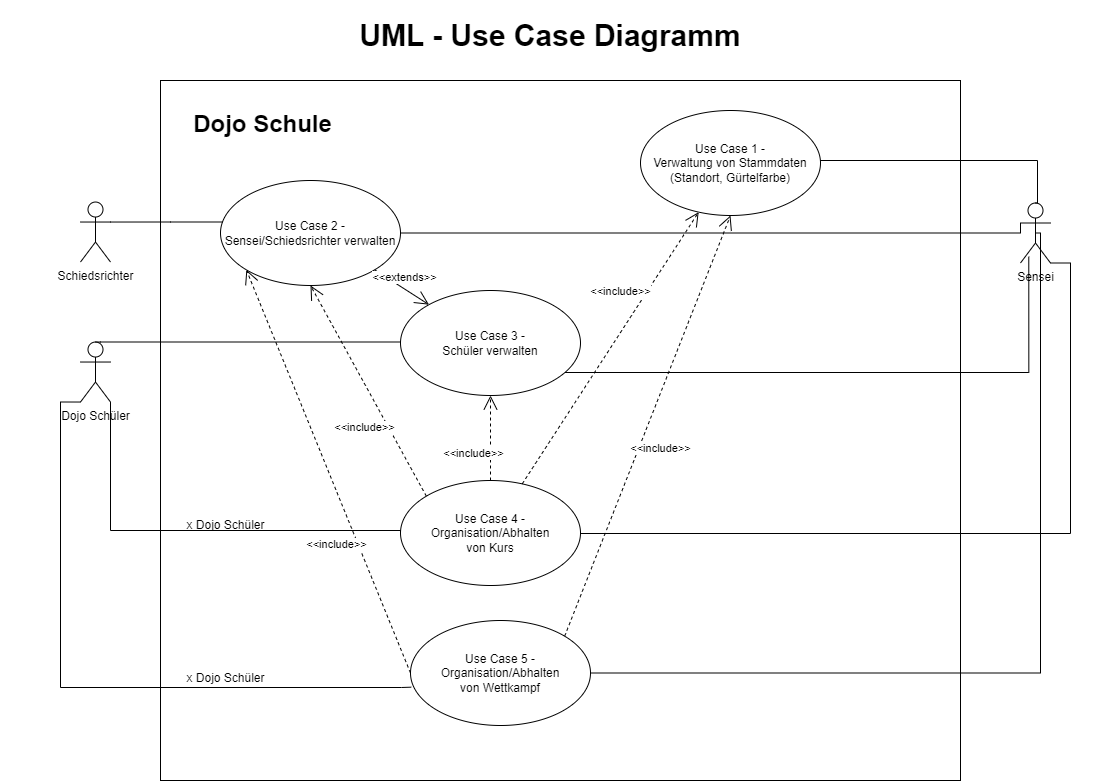

The diagram above was exported from draw.io. Its source (the exported page's mxGraphModel, read from the mxfile embedded in the PNG):
<mxGraphModel dx="2390" dy="3745" grid="1" gridSize="10" guides="1" tooltips="1" connect="1" arrows="1" fold="1" page="1" pageScale="1" pageWidth="827" pageHeight="1169" math="0" shadow="0">
  <root>
    <mxCell id="0" />
    <mxCell id="1" parent="0" />
    <mxCell id="vXkP8HubEGrQsw0expys-2" value="UML - Use Case Diagramm" style="text;html=1;align=center;verticalAlign=middle;whiteSpace=wrap;rounded=0;fontStyle=1;fontSize=30;" vertex="1" parent="1">
      <mxGeometry x="200" y="-2280" width="1100" height="70" as="geometry" />
    </mxCell>
    <mxCell id="Red1ORgHXicUbS49_O6O-2" value="" style="html=1;whiteSpace=wrap;" parent="1" vertex="1">
      <mxGeometry x="360" y="-2200" width="800" height="700" as="geometry" />
    </mxCell>
    <mxCell id="Red1ORgHXicUbS49_O6O-3" value="Dojo Schule" style="text;strokeColor=none;fillColor=none;html=1;fontSize=24;fontStyle=1;verticalAlign=middle;align=center;" parent="1" vertex="1">
      <mxGeometry x="370.7142857142857" y="-2185.277777777778" width="182.14285714285714" height="58.88888888888889" as="geometry" />
    </mxCell>
    <mxCell id="Red1ORgHXicUbS49_O6O-10" value="Use Case 3 -&lt;br&gt;Schüler verwalten" style="ellipse;whiteSpace=wrap;html=1;rotation=0;" parent="1" vertex="1">
      <mxGeometry x="600" y="-1990" width="180" height="105" as="geometry" />
    </mxCell>
    <mxCell id="Red1ORgHXicUbS49_O6O-1" value="Dojo Schüler" style="shape=umlActor;verticalLabelPosition=bottom;verticalAlign=top;html=1;" parent="1" vertex="1">
      <mxGeometry x="280" y="-1938.47" width="30" height="60" as="geometry" />
    </mxCell>
    <mxCell id="Red1ORgHXicUbS49_O6O-16" value="" style="edgeStyle=orthogonalEdgeStyle;rounded=0;orthogonalLoop=1;jettySize=auto;html=1;endArrow=none;endFill=0;exitX=0.5;exitY=0;exitDx=0;exitDy=0;exitPerimeter=0;" parent="1" source="Red1ORgHXicUbS49_O6O-1" target="Red1ORgHXicUbS49_O6O-10" edge="1">
      <mxGeometry relative="1" as="geometry">
        <Array as="points">
          <mxPoint x="300" y="-1939" />
          <mxPoint x="300" y="-1937" />
        </Array>
      </mxGeometry>
    </mxCell>
    <mxCell id="Red1ORgHXicUbS49_O6O-20" value="Use Case 2 -&lt;br&gt;Sensei/Schiedsrichter verwalten" style="ellipse;whiteSpace=wrap;html=1;rotation=0;" parent="1" vertex="1">
      <mxGeometry x="420" y="-2100" width="180" height="105" as="geometry" />
    </mxCell>
    <mxCell id="Red1ORgHXicUbS49_O6O-25" value="" style="edgeStyle=orthogonalEdgeStyle;rounded=0;orthogonalLoop=1;jettySize=auto;html=1;endArrow=none;endFill=0;exitX=1;exitY=0.3333333333333333;exitDx=0;exitDy=0;exitPerimeter=0;" parent="1" source="Red1ORgHXicUbS49_O6O-21" target="Red1ORgHXicUbS49_O6O-20" edge="1">
      <mxGeometry relative="1" as="geometry">
        <Array as="points">
          <mxPoint x="370" y="-2058" />
          <mxPoint x="370" y="-2058" />
        </Array>
      </mxGeometry>
    </mxCell>
    <mxCell id="Red1ORgHXicUbS49_O6O-21" value="Schiedsrichter" style="shape=umlActor;verticalLabelPosition=bottom;verticalAlign=top;html=1;" parent="1" vertex="1">
      <mxGeometry x="280" y="-2078.4700000000003" width="30" height="60" as="geometry" />
    </mxCell>
    <mxCell id="Red1ORgHXicUbS49_O6O-28" value="Use Case 1 -&lt;br&gt;Verwaltung von Stammdaten&lt;br&gt;(Standort, Gürtelfarbe)" style="ellipse;whiteSpace=wrap;html=1;rotation=0;" parent="1" vertex="1">
      <mxGeometry x="840" y="-2170" width="180" height="105" as="geometry" />
    </mxCell>
    <mxCell id="Red1ORgHXicUbS49_O6O-41" value="Use Case 4 -&lt;br&gt;Organisation/Abhalten &lt;br&gt;von Kurs" style="ellipse;whiteSpace=wrap;html=1;rotation=0;" parent="1" vertex="1">
      <mxGeometry x="600" y="-1800" width="180" height="105" as="geometry" />
    </mxCell>
    <mxCell id="Red1ORgHXicUbS49_O6O-49" value="&amp;lt;&amp;lt;include&amp;gt;&amp;gt;" style="endArrow=open;endSize=12;dashed=1;html=1;rounded=0;" parent="1" source="Red1ORgHXicUbS49_O6O-41" target="Red1ORgHXicUbS49_O6O-10" edge="1">
      <mxGeometry x="-0.3738" y="17" width="160" relative="1" as="geometry">
        <mxPoint x="750" y="-1780" as="sourcePoint" />
        <mxPoint x="910" y="-1780" as="targetPoint" />
        <Array as="points" />
        <mxPoint as="offset" />
      </mxGeometry>
    </mxCell>
    <mxCell id="Red1ORgHXicUbS49_O6O-52" value="&amp;lt;&amp;lt;include&amp;gt;&amp;gt;" style="endArrow=open;endSize=12;dashed=1;html=1;rounded=0;" parent="1" source="Red1ORgHXicUbS49_O6O-41" target="Red1ORgHXicUbS49_O6O-28" edge="1">
      <mxGeometry x="0.3315" y="23" width="160" relative="1" as="geometry">
        <mxPoint x="750" y="-1780" as="sourcePoint" />
        <mxPoint x="910" y="-1780" as="targetPoint" />
        <mxPoint as="offset" />
      </mxGeometry>
    </mxCell>
    <mxCell id="Red1ORgHXicUbS49_O6O-53" value="&amp;lt;&amp;lt;include&amp;gt;&amp;gt;" style="endArrow=open;endSize=12;dashed=1;html=1;rounded=0;exitX=0;exitY=0;exitDx=0;exitDy=0;entryX=0.5;entryY=1;entryDx=0;entryDy=0;" parent="1" source="Red1ORgHXicUbS49_O6O-41" target="Red1ORgHXicUbS49_O6O-20" edge="1">
      <mxGeometry x="-0.2513" y="22" width="160" relative="1" as="geometry">
        <mxPoint x="659.9965320857822" y="-1689.9996109960243" as="sourcePoint" />
        <mxPoint x="662.7674195139583" y="-1995.0006636191872" as="targetPoint" />
        <Array as="points" />
        <mxPoint x="1" as="offset" />
      </mxGeometry>
    </mxCell>
    <mxCell id="Red1ORgHXicUbS49_O6O-45" style="edgeStyle=orthogonalEdgeStyle;rounded=0;orthogonalLoop=1;jettySize=auto;html=1;endArrow=none;endFill=0;entryX=0;entryY=0.5;entryDx=0;entryDy=0;exitX=1;exitY=1;exitDx=0;exitDy=0;exitPerimeter=0;" parent="1" source="Red1ORgHXicUbS49_O6O-1" target="Red1ORgHXicUbS49_O6O-41" edge="1">
      <mxGeometry relative="1" as="geometry">
        <mxPoint x="295" y="-1938.47" as="sourcePoint" />
        <mxPoint x="690" y="-1755" as="targetPoint" />
        <Array as="points">
          <mxPoint x="310" y="-1750" />
          <mxPoint x="600" y="-1750" />
        </Array>
      </mxGeometry>
    </mxCell>
    <mxCell id="Red1ORgHXicUbS49_O6O-48" value="" style="group" parent="1" vertex="1" connectable="0">
      <mxGeometry x="295" y="-1770" width="185" height="30" as="geometry" />
    </mxCell>
    <mxCell id="Red1ORgHXicUbS49_O6O-46" value="x Dojo Schüler" style="text;html=1;align=center;verticalAlign=middle;whiteSpace=wrap;rounded=0;" parent="Red1ORgHXicUbS49_O6O-48" vertex="1">
      <mxGeometry x="75.71000000000001" width="109.29" height="30" as="geometry" />
    </mxCell>
    <mxCell id="Red1ORgHXicUbS49_O6O-55" value="" style="endArrow=open;endFill=1;endSize=12;html=1;rounded=0;exitX=1;exitY=1;exitDx=0;exitDy=0;" parent="1" source="Red1ORgHXicUbS49_O6O-20" target="Red1ORgHXicUbS49_O6O-10" edge="1">
      <mxGeometry width="160" relative="1" as="geometry">
        <mxPoint x="580" y="-2030" as="sourcePoint" />
        <mxPoint x="740" y="-2030" as="targetPoint" />
      </mxGeometry>
    </mxCell>
    <mxCell id="Red1ORgHXicUbS49_O6O-56" value="&amp;lt;&amp;lt;extends&amp;gt;&amp;gt;" style="edgeLabel;html=1;align=center;verticalAlign=middle;resizable=0;points=[];" parent="Red1ORgHXicUbS49_O6O-55" vertex="1" connectable="0">
      <mxGeometry x="-0.1268" y="10" relative="1" as="geometry">
        <mxPoint as="offset" />
      </mxGeometry>
    </mxCell>
    <mxCell id="Red1ORgHXicUbS49_O6O-60" value="Use Case 5 -&lt;br&gt;Organisation/Abhalten &lt;br&gt;von Wettkampf" style="ellipse;whiteSpace=wrap;html=1;rotation=0;" parent="1" vertex="1">
      <mxGeometry x="610" y="-1660" width="180" height="105" as="geometry" />
    </mxCell>
    <mxCell id="Red1ORgHXicUbS49_O6O-61" style="edgeStyle=orthogonalEdgeStyle;rounded=0;orthogonalLoop=1;jettySize=auto;html=1;endArrow=none;endFill=0;entryX=0.004;entryY=0.635;entryDx=0;entryDy=0;exitX=0;exitY=1;exitDx=0;exitDy=0;exitPerimeter=0;entryPerimeter=0;" parent="1" source="Red1ORgHXicUbS49_O6O-1" target="Red1ORgHXicUbS49_O6O-60" edge="1">
      <mxGeometry relative="1" as="geometry">
        <mxPoint x="280" y="-1721" as="sourcePoint" />
        <mxPoint x="600" y="-1590" as="targetPoint" />
        <Array as="points">
          <mxPoint x="260" y="-1879" />
          <mxPoint x="260" y="-1593" />
          <mxPoint x="601" y="-1593" />
        </Array>
      </mxGeometry>
    </mxCell>
    <mxCell id="Red1ORgHXicUbS49_O6O-62" value="x Dojo Schüler" style="text;html=1;align=center;verticalAlign=middle;whiteSpace=wrap;rounded=0;" parent="1" vertex="1">
      <mxGeometry x="370.71000000000004" y="-1617.5" width="109.29" height="30" as="geometry" />
    </mxCell>
    <mxCell id="Red1ORgHXicUbS49_O6O-66" value="&amp;lt;&amp;lt;include&amp;gt;&amp;gt;" style="endArrow=open;endSize=12;dashed=1;html=1;rounded=0;exitX=0;exitY=0.5;exitDx=0;exitDy=0;entryX=0;entryY=1;entryDx=0;entryDy=0;" parent="1" source="Red1ORgHXicUbS49_O6O-60" target="Red1ORgHXicUbS49_O6O-20" edge="1">
      <mxGeometry x="-0.3261" y="20" width="160" relative="1" as="geometry">
        <mxPoint x="636" y="-1774" as="sourcePoint" />
        <mxPoint x="520" y="-1985" as="targetPoint" />
        <Array as="points" />
        <mxPoint as="offset" />
      </mxGeometry>
    </mxCell>
    <mxCell id="Red1ORgHXicUbS49_O6O-65" value="&amp;lt;&amp;lt;include&amp;gt;&amp;gt;" style="endArrow=open;endSize=12;dashed=1;html=1;rounded=0;exitX=1;exitY=0;exitDx=0;exitDy=0;entryX=0.5;entryY=1;entryDx=0;entryDy=0;" parent="1" source="Red1ORgHXicUbS49_O6O-60" target="Red1ORgHXicUbS49_O6O-28" edge="1">
      <mxGeometry x="-0.0705" y="-20" width="160" relative="1" as="geometry">
        <mxPoint x="732" y="-1787" as="sourcePoint" />
        <mxPoint x="908" y="-2058" as="targetPoint" />
        <mxPoint as="offset" />
      </mxGeometry>
    </mxCell>
    <mxCell id="Red1ORgHXicUbS49_O6O-22" value="Sensei" style="shape=umlActor;verticalLabelPosition=bottom;verticalAlign=top;html=1;" parent="1" vertex="1">
      <mxGeometry x="1220" y="-2077.5" width="30" height="60" as="geometry" />
    </mxCell>
    <mxCell id="Red1ORgHXicUbS49_O6O-24" value="" style="edgeStyle=orthogonalEdgeStyle;rounded=0;orthogonalLoop=1;jettySize=auto;html=1;entryX=1;entryY=0.5;entryDx=0;entryDy=0;endArrow=none;endFill=0;exitX=0;exitY=0.3333333333333333;exitDx=0;exitDy=0;exitPerimeter=0;" parent="1" source="Red1ORgHXicUbS49_O6O-22" target="Red1ORgHXicUbS49_O6O-20" edge="1">
      <mxGeometry relative="1" as="geometry">
        <Array as="points">
          <mxPoint x="1220" y="-2047" />
        </Array>
      </mxGeometry>
    </mxCell>
    <mxCell id="Red1ORgHXicUbS49_O6O-19" value="" style="edgeStyle=orthogonalEdgeStyle;rounded=0;orthogonalLoop=1;jettySize=auto;html=1;endArrow=none;endFill=0;exitX=0.276;exitY=0.895;exitDx=0;exitDy=0;exitPerimeter=0;" parent="1" source="Red1ORgHXicUbS49_O6O-22" target="Red1ORgHXicUbS49_O6O-10" edge="1">
      <mxGeometry relative="1" as="geometry">
        <mxPoint x="990" y="-1908.5294117647059" as="sourcePoint" />
        <Array as="points">
          <mxPoint x="1228" y="-1908" />
        </Array>
      </mxGeometry>
    </mxCell>
    <mxCell id="Red1ORgHXicUbS49_O6O-44" style="edgeStyle=orthogonalEdgeStyle;rounded=0;orthogonalLoop=1;jettySize=auto;html=1;endArrow=none;endFill=0;exitX=1;exitY=1;exitDx=0;exitDy=0;exitPerimeter=0;" parent="1" source="Red1ORgHXicUbS49_O6O-22" target="Red1ORgHXicUbS49_O6O-41" edge="1">
      <mxGeometry relative="1" as="geometry">
        <mxPoint x="1330" y="-1950" as="sourcePoint" />
        <Array as="points">
          <mxPoint x="1270" y="-2017" />
          <mxPoint x="1270" y="-1747" />
        </Array>
      </mxGeometry>
    </mxCell>
    <mxCell id="Red1ORgHXicUbS49_O6O-32" value="" style="edgeStyle=orthogonalEdgeStyle;rounded=0;orthogonalLoop=1;jettySize=auto;html=1;endArrow=none;endFill=0;exitX=0.5;exitY=0;exitDx=0;exitDy=0;exitPerimeter=0;" parent="1" source="Red1ORgHXicUbS49_O6O-22" target="Red1ORgHXicUbS49_O6O-28" edge="1">
      <mxGeometry relative="1" as="geometry">
        <mxPoint x="1320" y="-2120" as="sourcePoint" />
        <Array as="points">
          <mxPoint x="1237" y="-2077" />
          <mxPoint x="1237" y="-2120" />
        </Array>
      </mxGeometry>
    </mxCell>
    <mxCell id="Red1ORgHXicUbS49_O6O-64" style="edgeStyle=orthogonalEdgeStyle;rounded=0;orthogonalLoop=1;jettySize=auto;html=1;endArrow=none;endFill=0;entryX=1;entryY=0.5;entryDx=0;entryDy=0;exitX=0.5;exitY=0.5;exitDx=0;exitDy=0;exitPerimeter=0;" parent="1" source="Red1ORgHXicUbS49_O6O-22" target="Red1ORgHXicUbS49_O6O-60" edge="1">
      <mxGeometry relative="1" as="geometry">
        <mxPoint x="1235" y="-2047" as="sourcePoint" />
        <mxPoint x="780" y="-1602" as="targetPoint" />
        <Array as="points">
          <mxPoint x="1240" y="-2047" />
          <mxPoint x="1240" y="-1607" />
        </Array>
      </mxGeometry>
    </mxCell>
  </root>
</mxGraphModel>